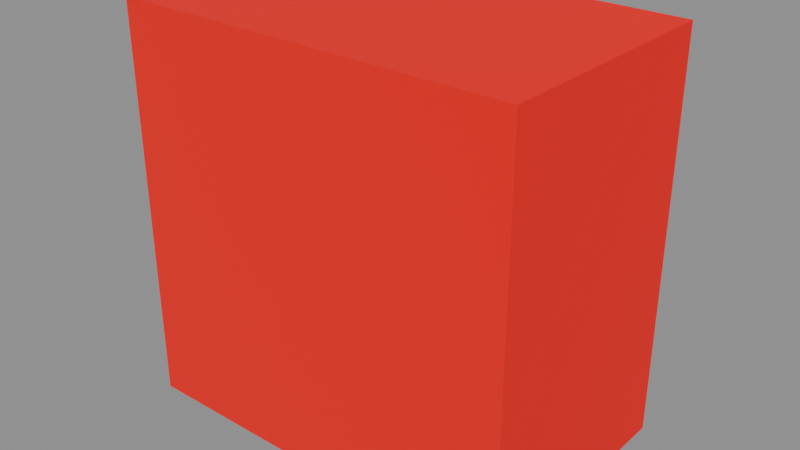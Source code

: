 # Source: S_TRIFLOOR.blend  (saved by Blender 5.1.30; exported with 4.5.12 LTS)
import bpy
from mathutils import Matrix  # noqa: F401  (used for matrix-valued properties, if any)

bpy.ops.wm.read_factory_settings(use_empty=True)
scene = bpy.context.scene
scene.name = 'Scene'

# ---- materials (node trees are filled in below, after node groups)
mat_terrainedit_mat = bpy.data.materials.new('TerrainEdit_Mat')
mat_terrainedit_mat.use_transparent_shadow = False

# ---- material node trees
mat_terrainedit_mat.use_nodes = True; mat_terrainedit_mat.node_tree.nodes.clear()
_N = mat_terrainedit_mat.node_tree.nodes; _L = mat_terrainedit_mat.node_tree.links
n0 = _N.new('ShaderNodeOutputMaterial'); n0.name = 'Material Output'; n0.location = (500, 0)
n1 = _N.new('ShaderNodeBsdfPrincipled'); n1.name = 'Principled BSDF'; n1.location = (200, 150)
n1.inputs[2].default_value = 1.0
n2 = _N.new('ShaderNodeRGB'); n2.name = 'Color'; n2.location = (0, 0)
n2.outputs[0].default_value = (1.0, 0.0, 0.0, 0.3256)
_L.new(n2.outputs[0], n1.inputs[0])
_L.new(n1.outputs[0], n0.inputs[0])
n0.is_active_output = True

# ---- meshes
me_s_trifloor = bpy.data.meshes.new('S_TRIFLOOR')
me_s_trifloor.from_pydata([(-3.667, 0.0, -3.0), (2.333, 0.0, 3.0), (-3.667, 0.0, 3.0), (2.333, 0.0, -3.0), (-3.667, 3.666, 3.0), (2.333, 3.666, -3.0), (-3.667, 3.666, -3.0), (2.333, 3.666, 3.0), (2.333, 0.0, 3.0), (2.333, 3.666, -3.0), (2.333, 3.666, 3.0), (2.333, 0.0, -3.0), (2.333, 0.0, -3.0), (-3.667, 3.666, -3.0), (2.333, 3.666, -3.0), (-3.667, 0.0, -3.0), (-3.667, 0.0, -3.0), (-3.667, 3.666, 3.0), (-3.667, 3.666, -3.0), (-3.667, 0.0, 3.0), (-3.667, 0.0, 3.0), (2.333, 3.666, 3.0), (-3.667, 3.666, 3.0), (2.333, 0.0, 3.0)], [], [(0, 1, 2), (3, 1, 0), (4, 5, 6), (7, 5, 4), (8, 9, 10), (11, 9, 8), (12, 13, 14), (15, 13, 12), (16, 17, 18), (19, 17, 16), (20, 21, 22), (23, 21, 20)])
me_s_trifloor.polygons.foreach_set('use_smooth', [True] * 12)
_uv = me_s_trifloor.uv_layers.new(name='UVMap')
_uv.uv.foreach_set('vector', [0.125, 0.25, 0.375, 0.0, 0.375, 0.25, 0.125, 0.0, 0.375, 0.0, 0.125, 0.25, 0.625, 0.25, 0.875, 0.0, 0.875, 0.25, 0.625, 0.0, 0.875, 0.0, 0.625, 0.25, 0.375, 1.0, 0.625, 0.75, 0.625, 1.0, 0.375, 0.75, 0.625, 0.75, 0.375, 1.0, 0.375, 0.75, 0.625, 0.5, 0.625, 0.75, 0.375, 0.5, 0.625, 0.5, 0.375, 0.75, 0.375, 0.5, 0.625, 0.25, 0.625, 0.5, 0.375, 0.25, 0.625, 0.25, 0.375, 0.5, 0.375, 0.25, 0.625, 0.0, 0.625, 0.25, 0.375, 0.0, 0.625, 0.0, 0.375, 0.25])
me_s_trifloor.materials.append(mat_terrainedit_mat)
me_s_trifloor.update()

# ---- objects
ob_s_trifloor = bpy.data.objects.new('S_TRIFLOOR', me_s_trifloor)

# ---- transforms, parenting, visibility, modifiers, constraints
ob_s_trifloor.location = (0.0, 0.0, 0.0)
ob_s_trifloor.rotation_mode = 'QUATERNION'
ob_s_trifloor.rotation_quaternion = (1.0, 0.0, 0.0, 0.0)

# ---- collection membership
scene.collection.objects.link(ob_s_trifloor)

# ---- scene / render settings (as saved in the file)
scene.frame_start = 1; scene.frame_end = 250; scene.frame_set(1)
scene.render.engine = 'BLENDER_EEVEE_NEXT'
scene.render.bake_bias = 0.0
scene.render.bake_samples = 0
scene.cycles.sampling_pattern = 'TABULATED_SOBOL'
scene.eevee.use_volume_custom_range = False
bpy.context.view_layer.update()

# ---- added for rendering (the .blend has no active camera and no usable light): camera, sun + grey world if the file has none
cam_auto = bpy.data.cameras.new('AutoCamera')
cam_auto.lens = 50.0
cam_auto.sensor_width = 36.0
cam_auto.clip_end = 1000.0
ob_auto_camera = bpy.data.objects.new('AutoCamera', cam_auto)
scene.collection.objects.link(ob_auto_camera)
ob_auto_camera.location = (7.88552, -8.42961, 6.84175)
ob_auto_camera.rotation_euler = (1.09748, -7.21219e-08, 0.694738)
scene.camera = ob_auto_camera
light_auto_sun = bpy.data.lights.new('AutoSun', 'SUN')
light_auto_sun.energy = 3.0
light_auto_sun.angle = 0.0523599
ob_auto_sun = bpy.data.objects.new('AutoSun', light_auto_sun)
scene.collection.objects.link(ob_auto_sun)
ob_auto_sun.rotation_euler = (0.872665, 0.174533, 0.523599)
if scene.world is None:
    world_auto = bpy.data.worlds.new('AutoWorld')
    world_auto.color = (0.3, 0.3, 0.3)
    scene.world = world_auto
bpy.context.view_layer.update()
